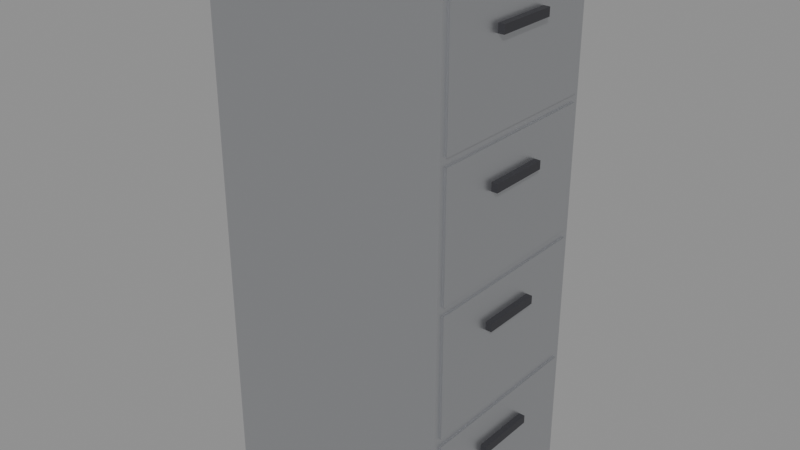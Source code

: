 # Source: SM_Prop_FilingCabinet.blend  (saved by Blender 5.3.31; exported with 4.5.12 LTS)
import bpy
from mathutils import Matrix  # noqa: F401  (used for matrix-valued properties, if any)

bpy.ops.wm.read_factory_settings(use_empty=True)
scene = bpy.context.scene
scene.name = 'Scene'

# ---- materials (node trees are filled in below, after node groups)
mat_wood = bpy.data.materials.new('Wood')
mat_wood.diffuse_color = (0.42, 0.28, 0.16, 1.0)
mat_woodlight = bpy.data.materials.new('WoodLight')
mat_woodlight.diffuse_color = (0.7, 0.55, 0.38, 1.0)
mat_metal = bpy.data.materials.new('Metal')
mat_metal.diffuse_color = (0.55, 0.56, 0.58, 1.0)
mat_metaldark = bpy.data.materials.new('MetalDark')
mat_metaldark.diffuse_color = (0.08, 0.08, 0.09, 1.0)
mat_plastic = bpy.data.materials.new('Plastic')
mat_plastic.diffuse_color = (0.06, 0.06, 0.07, 1.0)
mat_plasticwhite = bpy.data.materials.new('PlasticWhite')
mat_plasticwhite.diffuse_color = (0.85, 0.86, 0.87, 1.0)
mat_fabric = bpy.data.materials.new('Fabric')
mat_fabric.diffuse_color = (0.12, 0.18, 0.32, 1.0)
mat_fabricred = bpy.data.materials.new('FabricRed')
mat_fabricred.diffuse_color = (0.45, 0.07, 0.07, 1.0)
mat_concrete = bpy.data.materials.new('Concrete')
mat_concrete.diffuse_color = (0.55, 0.54, 0.52, 1.0)
mat_screen = bpy.data.materials.new('Screen')
mat_screen.diffuse_color = (0.02, 0.05, 0.12, 1.0)
mat_screenon = bpy.data.materials.new('ScreenOn')
mat_screenon.diffuse_color = (0.15, 0.45, 0.95, 1.0)
mat_glass = bpy.data.materials.new('Glass')
mat_glass.diffuse_color = (0.6, 0.75, 0.8, 1.0)
mat_leaf = bpy.data.materials.new('Leaf')
mat_leaf.diffuse_color = (0.12, 0.32, 0.1, 1.0)
mat_soil = bpy.data.materials.new('Soil')
mat_soil.diffuse_color = (0.18, 0.12, 0.08, 1.0)
mat_paintred = bpy.data.materials.new('PaintRed')
mat_paintred.diffuse_color = (0.75, 0.05, 0.04, 1.0)
mat_paintblue = bpy.data.materials.new('PaintBlue')
mat_paintblue.diffuse_color = (0.05, 0.2, 0.55, 1.0)
mat_paintyellow = bpy.data.materials.new('PaintYellow')
mat_paintyellow.diffuse_color = (0.95, 0.75, 0.1, 1.0)
mat_paintgreen = bpy.data.materials.new('PaintGreen')
mat_paintgreen.diffuse_color = (0.1, 0.35, 0.2, 1.0)
mat_paintorange = bpy.data.materials.new('PaintOrange')
mat_paintorange.diffuse_color = (1.0, 0.45, 0.08, 1.0)
mat_rubber = bpy.data.materials.new('Rubber')
mat_rubber.diffuse_color = (0.02, 0.02, 0.02, 1.0)
mat_paper = bpy.data.materials.new('Paper')
mat_paper.diffuse_color = (0.9, 0.88, 0.82, 1.0)
mat_ntnublue = bpy.data.materials.new('NTNUBlue')
mat_ntnublue.diffuse_color = (0.0, 0.25, 0.55, 1.0)

# ---- material node trees
mat_wood.use_nodes = True; mat_wood.node_tree.nodes.clear()
_N = mat_wood.node_tree.nodes; _L = mat_wood.node_tree.links
n0 = _N.new('ShaderNodeBsdfPrincipled'); n0.name = 'Principled BSDF'; n0.location = (-200, 100)
n0.inputs[0].default_value = (0.42, 0.28, 0.16, 1.0)
n0.inputs[2].default_value = 0.55
n0.inputs[10].default_value = 0.005
n1 = _N.new('ShaderNodeOutputMaterial'); n1.name = 'Material Output'; n1.location = (200, 100)
_L.new(n0.outputs[0], n1.inputs[0])
n1.is_active_output = True
mat_woodlight.use_nodes = True; mat_woodlight.node_tree.nodes.clear()
_N = mat_woodlight.node_tree.nodes; _L = mat_woodlight.node_tree.links
n0 = _N.new('ShaderNodeBsdfPrincipled'); n0.name = 'Principled BSDF'; n0.location = (-200, 100)
n0.inputs[0].default_value = (0.7, 0.55, 0.38, 1.0)
n0.inputs[2].default_value = 0.55
n0.inputs[10].default_value = 0.005
n1 = _N.new('ShaderNodeOutputMaterial'); n1.name = 'Material Output'; n1.location = (200, 100)
_L.new(n0.outputs[0], n1.inputs[0])
n1.is_active_output = True
mat_metal.use_nodes = True; mat_metal.node_tree.nodes.clear()
_N = mat_metal.node_tree.nodes; _L = mat_metal.node_tree.links
n0 = _N.new('ShaderNodeBsdfPrincipled'); n0.name = 'Principled BSDF'; n0.location = (-200, 100)
n0.inputs[0].default_value = (0.55, 0.56, 0.58, 1.0)
n0.inputs[1].default_value = 0.9
n0.inputs[2].default_value = 0.35
n0.inputs[10].default_value = 0.005
n1 = _N.new('ShaderNodeOutputMaterial'); n1.name = 'Material Output'; n1.location = (200, 100)
_L.new(n0.outputs[0], n1.inputs[0])
n1.is_active_output = True
mat_metaldark.use_nodes = True; mat_metaldark.node_tree.nodes.clear()
_N = mat_metaldark.node_tree.nodes; _L = mat_metaldark.node_tree.links
n0 = _N.new('ShaderNodeBsdfPrincipled'); n0.name = 'Principled BSDF'; n0.location = (-200, 100)
n0.inputs[0].default_value = (0.08, 0.08, 0.09, 1.0)
n0.inputs[1].default_value = 0.7
n0.inputs[10].default_value = 0.005
n1 = _N.new('ShaderNodeOutputMaterial'); n1.name = 'Material Output'; n1.location = (200, 100)
_L.new(n0.outputs[0], n1.inputs[0])
n1.is_active_output = True
mat_plastic.use_nodes = True; mat_plastic.node_tree.nodes.clear()
_N = mat_plastic.node_tree.nodes; _L = mat_plastic.node_tree.links
n0 = _N.new('ShaderNodeBsdfPrincipled'); n0.name = 'Principled BSDF'; n0.location = (-200, 100)
n0.inputs[0].default_value = (0.06, 0.06, 0.07, 1.0)
n0.inputs[2].default_value = 0.6
n0.inputs[10].default_value = 0.005
n1 = _N.new('ShaderNodeOutputMaterial'); n1.name = 'Material Output'; n1.location = (200, 100)
_L.new(n0.outputs[0], n1.inputs[0])
n1.is_active_output = True
mat_plasticwhite.use_nodes = True; mat_plasticwhite.node_tree.nodes.clear()
_N = mat_plasticwhite.node_tree.nodes; _L = mat_plasticwhite.node_tree.links
n0 = _N.new('ShaderNodeBsdfPrincipled'); n0.name = 'Principled BSDF'; n0.location = (-200, 100)
n0.inputs[0].default_value = (0.85, 0.86, 0.87, 1.0)
n0.inputs[10].default_value = 0.005
n1 = _N.new('ShaderNodeOutputMaterial'); n1.name = 'Material Output'; n1.location = (200, 100)
_L.new(n0.outputs[0], n1.inputs[0])
n1.is_active_output = True
mat_fabric.use_nodes = True; mat_fabric.node_tree.nodes.clear()
_N = mat_fabric.node_tree.nodes; _L = mat_fabric.node_tree.links
n0 = _N.new('ShaderNodeBsdfPrincipled'); n0.name = 'Principled BSDF'; n0.location = (-200, 100)
n0.inputs[0].default_value = (0.12, 0.18, 0.32, 1.0)
n0.inputs[2].default_value = 0.95
n0.inputs[10].default_value = 0.005
n1 = _N.new('ShaderNodeOutputMaterial'); n1.name = 'Material Output'; n1.location = (200, 100)
_L.new(n0.outputs[0], n1.inputs[0])
n1.is_active_output = True
mat_fabricred.use_nodes = True; mat_fabricred.node_tree.nodes.clear()
_N = mat_fabricred.node_tree.nodes; _L = mat_fabricred.node_tree.links
n0 = _N.new('ShaderNodeBsdfPrincipled'); n0.name = 'Principled BSDF'; n0.location = (-200, 100)
n0.inputs[0].default_value = (0.45, 0.07, 0.07, 1.0)
n0.inputs[2].default_value = 0.95
n0.inputs[10].default_value = 0.005
n1 = _N.new('ShaderNodeOutputMaterial'); n1.name = 'Material Output'; n1.location = (200, 100)
_L.new(n0.outputs[0], n1.inputs[0])
n1.is_active_output = True
mat_concrete.use_nodes = True; mat_concrete.node_tree.nodes.clear()
_N = mat_concrete.node_tree.nodes; _L = mat_concrete.node_tree.links
n0 = _N.new('ShaderNodeBsdfPrincipled'); n0.name = 'Principled BSDF'; n0.location = (-200, 100)
n0.inputs[0].default_value = (0.55, 0.54, 0.52, 1.0)
n0.inputs[2].default_value = 0.9
n0.inputs[10].default_value = 0.005
n1 = _N.new('ShaderNodeOutputMaterial'); n1.name = 'Material Output'; n1.location = (200, 100)
_L.new(n0.outputs[0], n1.inputs[0])
n1.is_active_output = True
mat_screen.use_nodes = True; mat_screen.node_tree.nodes.clear()
_N = mat_screen.node_tree.nodes; _L = mat_screen.node_tree.links
n0 = _N.new('ShaderNodeBsdfPrincipled'); n0.name = 'Principled BSDF'; n0.location = (-200, 100)
n0.inputs[0].default_value = (0.02, 0.05, 0.12, 1.0)
n0.inputs[1].default_value = 0.2
n0.inputs[2].default_value = 0.1
n0.inputs[10].default_value = 0.005
n1 = _N.new('ShaderNodeOutputMaterial'); n1.name = 'Material Output'; n1.location = (200, 100)
_L.new(n0.outputs[0], n1.inputs[0])
n1.is_active_output = True
mat_screenon.use_nodes = True; mat_screenon.node_tree.nodes.clear()
_N = mat_screenon.node_tree.nodes; _L = mat_screenon.node_tree.links
n0 = _N.new('ShaderNodeBsdfPrincipled'); n0.name = 'Principled BSDF'; n0.location = (-200, 100)
n0.inputs[0].default_value = (0.15, 0.45, 0.95, 1.0)
n0.inputs[2].default_value = 0.2
n0.inputs[10].default_value = 0.005
n1 = _N.new('ShaderNodeOutputMaterial'); n1.name = 'Material Output'; n1.location = (200, 100)
_L.new(n0.outputs[0], n1.inputs[0])
n1.is_active_output = True
mat_glass.use_nodes = True; mat_glass.node_tree.nodes.clear()
_N = mat_glass.node_tree.nodes; _L = mat_glass.node_tree.links
n0 = _N.new('ShaderNodeBsdfPrincipled'); n0.name = 'Principled BSDF'; n0.location = (-200, 100)
n0.inputs[0].default_value = (0.6, 0.75, 0.8, 1.0)
n0.inputs[1].default_value = 0.3
n0.inputs[2].default_value = 0.05
n0.inputs[10].default_value = 0.005
n1 = _N.new('ShaderNodeOutputMaterial'); n1.name = 'Material Output'; n1.location = (200, 100)
_L.new(n0.outputs[0], n1.inputs[0])
n1.is_active_output = True
mat_leaf.use_nodes = True; mat_leaf.node_tree.nodes.clear()
_N = mat_leaf.node_tree.nodes; _L = mat_leaf.node_tree.links
n0 = _N.new('ShaderNodeBsdfPrincipled'); n0.name = 'Principled BSDF'; n0.location = (-200, 100)
n0.inputs[0].default_value = (0.12, 0.32, 0.1, 1.0)
n0.inputs[2].default_value = 0.7
n0.inputs[10].default_value = 0.005
n1 = _N.new('ShaderNodeOutputMaterial'); n1.name = 'Material Output'; n1.location = (200, 100)
_L.new(n0.outputs[0], n1.inputs[0])
n1.is_active_output = True
mat_soil.use_nodes = True; mat_soil.node_tree.nodes.clear()
_N = mat_soil.node_tree.nodes; _L = mat_soil.node_tree.links
n0 = _N.new('ShaderNodeBsdfPrincipled'); n0.name = 'Principled BSDF'; n0.location = (-200, 100)
n0.inputs[0].default_value = (0.18, 0.12, 0.08, 1.0)
n0.inputs[2].default_value = 1.0
n0.inputs[10].default_value = 0.005
n1 = _N.new('ShaderNodeOutputMaterial'); n1.name = 'Material Output'; n1.location = (200, 100)
_L.new(n0.outputs[0], n1.inputs[0])
n1.is_active_output = True
mat_paintred.use_nodes = True; mat_paintred.node_tree.nodes.clear()
_N = mat_paintred.node_tree.nodes; _L = mat_paintred.node_tree.links
n0 = _N.new('ShaderNodeBsdfPrincipled'); n0.name = 'Principled BSDF'; n0.location = (-200, 100)
n0.inputs[0].default_value = (0.75, 0.05, 0.04, 1.0)
n0.inputs[2].default_value = 0.4
n0.inputs[10].default_value = 0.005
n1 = _N.new('ShaderNodeOutputMaterial'); n1.name = 'Material Output'; n1.location = (200, 100)
_L.new(n0.outputs[0], n1.inputs[0])
n1.is_active_output = True
mat_paintblue.use_nodes = True; mat_paintblue.node_tree.nodes.clear()
_N = mat_paintblue.node_tree.nodes; _L = mat_paintblue.node_tree.links
n0 = _N.new('ShaderNodeBsdfPrincipled'); n0.name = 'Principled BSDF'; n0.location = (-200, 100)
n0.inputs[0].default_value = (0.05, 0.2, 0.55, 1.0)
n0.inputs[2].default_value = 0.4
n0.inputs[10].default_value = 0.005
n1 = _N.new('ShaderNodeOutputMaterial'); n1.name = 'Material Output'; n1.location = (200, 100)
_L.new(n0.outputs[0], n1.inputs[0])
n1.is_active_output = True
mat_paintyellow.use_nodes = True; mat_paintyellow.node_tree.nodes.clear()
_N = mat_paintyellow.node_tree.nodes; _L = mat_paintyellow.node_tree.links
n0 = _N.new('ShaderNodeBsdfPrincipled'); n0.name = 'Principled BSDF'; n0.location = (-200, 100)
n0.inputs[0].default_value = (0.95, 0.75, 0.1, 1.0)
n0.inputs[2].default_value = 0.45
n0.inputs[10].default_value = 0.005
n1 = _N.new('ShaderNodeOutputMaterial'); n1.name = 'Material Output'; n1.location = (200, 100)
_L.new(n0.outputs[0], n1.inputs[0])
n1.is_active_output = True
mat_paintgreen.use_nodes = True; mat_paintgreen.node_tree.nodes.clear()
_N = mat_paintgreen.node_tree.nodes; _L = mat_paintgreen.node_tree.links
n0 = _N.new('ShaderNodeBsdfPrincipled'); n0.name = 'Principled BSDF'; n0.location = (-200, 100)
n0.inputs[0].default_value = (0.1, 0.35, 0.2, 1.0)
n0.inputs[2].default_value = 0.45
n0.inputs[10].default_value = 0.005
n1 = _N.new('ShaderNodeOutputMaterial'); n1.name = 'Material Output'; n1.location = (200, 100)
_L.new(n0.outputs[0], n1.inputs[0])
n1.is_active_output = True
mat_paintorange.use_nodes = True; mat_paintorange.node_tree.nodes.clear()
_N = mat_paintorange.node_tree.nodes; _L = mat_paintorange.node_tree.links
n0 = _N.new('ShaderNodeBsdfPrincipled'); n0.name = 'Principled BSDF'; n0.location = (-200, 100)
n0.inputs[0].default_value = (1.0, 0.45, 0.08, 1.0)
n0.inputs[2].default_value = 0.45
n0.inputs[10].default_value = 0.005
n1 = _N.new('ShaderNodeOutputMaterial'); n1.name = 'Material Output'; n1.location = (200, 100)
_L.new(n0.outputs[0], n1.inputs[0])
n1.is_active_output = True
mat_rubber.use_nodes = True; mat_rubber.node_tree.nodes.clear()
_N = mat_rubber.node_tree.nodes; _L = mat_rubber.node_tree.links
n0 = _N.new('ShaderNodeBsdfPrincipled'); n0.name = 'Principled BSDF'; n0.location = (-200, 100)
n0.inputs[0].default_value = (0.02, 0.02, 0.02, 1.0)
n0.inputs[2].default_value = 0.95
n0.inputs[10].default_value = 0.005
n1 = _N.new('ShaderNodeOutputMaterial'); n1.name = 'Material Output'; n1.location = (200, 100)
_L.new(n0.outputs[0], n1.inputs[0])
n1.is_active_output = True
mat_paper.use_nodes = True; mat_paper.node_tree.nodes.clear()
_N = mat_paper.node_tree.nodes; _L = mat_paper.node_tree.links
n0 = _N.new('ShaderNodeBsdfPrincipled'); n0.name = 'Principled BSDF'; n0.location = (-200, 100)
n0.inputs[0].default_value = (0.9, 0.88, 0.82, 1.0)
n0.inputs[2].default_value = 0.9
n0.inputs[10].default_value = 0.005
n1 = _N.new('ShaderNodeOutputMaterial'); n1.name = 'Material Output'; n1.location = (200, 100)
_L.new(n0.outputs[0], n1.inputs[0])
n1.is_active_output = True
mat_ntnublue.use_nodes = True; mat_ntnublue.node_tree.nodes.clear()
_N = mat_ntnublue.node_tree.nodes; _L = mat_ntnublue.node_tree.links
n0 = _N.new('ShaderNodeBsdfPrincipled'); n0.name = 'Principled BSDF'; n0.location = (-200, 100)
n0.inputs[0].default_value = (0.0, 0.25, 0.55, 1.0)
n0.inputs[2].default_value = 0.4
n0.inputs[10].default_value = 0.005
n1 = _N.new('ShaderNodeOutputMaterial'); n1.name = 'Material Output'; n1.location = (200, 100)
_L.new(n0.outputs[0], n1.inputs[0])
n1.is_active_output = True

# ---- meshes
me_sm_prop_filingcabinet = bpy.data.meshes.new('SM_Prop_FilingCabinet')
me_sm_prop_filingcabinet.from_pydata([(-0.3, 0.235, 0.0), (0.3, 0.235, 0.0), (0.3, -0.235, 0.0), (-0.3, -0.235, 0.0), (-0.3, 0.235, 1.32), (0.3, 0.235, 1.32), (0.3, -0.235, 1.32), (-0.3, -0.235, 1.32), (0.299, 0.22, 0.02), (0.305, 0.22, 0.02), (0.305, -0.22, 0.02), (0.299, -0.22, 0.02), (0.299, 0.22, 0.32), (0.305, 0.22, 0.32), (0.305, -0.22, 0.32), (0.299, -0.22, 0.32), (0.3, 0.075, 0.22), (0.32, 0.075, 0.22), (0.32, -0.075, 0.22), (0.3, -0.075, 0.22), (0.3, 0.075, 0.24), (0.32, 0.075, 0.24), (0.32, -0.075, 0.24), (0.3, -0.075, 0.24), (0.299, 0.22, 0.34), (0.305, 0.22, 0.34), (0.305, -0.22, 0.34), (0.299, -0.22, 0.34), (0.299, 0.22, 0.64), (0.305, 0.22, 0.64), (0.305, -0.22, 0.64), (0.299, -0.22, 0.64), (0.3, 0.075, 0.54), (0.32, 0.075, 0.54), (0.32, -0.075, 0.54), (0.3, -0.075, 0.54), (0.3, 0.075, 0.56), (0.32, 0.075, 0.56), (0.32, -0.075, 0.56), (0.3, -0.075, 0.56), (0.299, 0.22, 0.66), (0.305, 0.22, 0.66), (0.305, -0.22, 0.66), (0.299, -0.22, 0.66), (0.299, 0.22, 0.96), (0.305, 0.22, 0.96), (0.305, -0.22, 0.96), (0.299, -0.22, 0.96), (0.3, 0.075, 0.86), (0.32, 0.075, 0.86), (0.32, -0.075, 0.86), (0.3, -0.075, 0.86), (0.3, 0.075, 0.88), (0.32, 0.075, 0.88), (0.32, -0.075, 0.88), (0.3, -0.075, 0.88), (0.299, 0.22, 0.98), (0.305, 0.22, 0.98), (0.305, -0.22, 0.98), (0.299, -0.22, 0.98), (0.299, 0.22, 1.28), (0.305, 0.22, 1.28), (0.305, -0.22, 1.28), (0.299, -0.22, 1.28), (0.3, 0.075, 1.18), (0.32, 0.075, 1.18), (0.32, -0.075, 1.18), (0.3, -0.075, 1.18), (0.3, 0.075, 1.2), (0.32, 0.075, 1.2), (0.32, -0.075, 1.2), (0.3, -0.075, 1.2)], [], [(0, 1, 2, 3), (4, 7, 6, 5), (0, 4, 5, 1), (1, 5, 6, 2), (2, 6, 7, 3), (3, 7, 4, 0), (8, 9, 10, 11), (12, 15, 14, 13), (8, 12, 13, 9), (9, 13, 14, 10), (10, 14, 15, 11), (11, 15, 12, 8), (16, 17, 18, 19), (20, 23, 22, 21), (16, 20, 21, 17), (17, 21, 22, 18), (18, 22, 23, 19), (19, 23, 20, 16), (24, 25, 26, 27), (28, 31, 30, 29), (24, 28, 29, 25), (25, 29, 30, 26), (26, 30, 31, 27), (27, 31, 28, 24), (32, 33, 34, 35), (36, 39, 38, 37), (32, 36, 37, 33), (33, 37, 38, 34), (34, 38, 39, 35), (35, 39, 36, 32), (40, 41, 42, 43), (44, 47, 46, 45), (40, 44, 45, 41), (41, 45, 46, 42), (42, 46, 47, 43), (43, 47, 44, 40), (48, 49, 50, 51), (52, 55, 54, 53), (48, 52, 53, 49), (49, 53, 54, 50), (50, 54, 55, 51), (51, 55, 52, 48), (56, 57, 58, 59), (60, 63, 62, 61), (56, 60, 61, 57), (57, 61, 62, 58), (58, 62, 63, 59), (59, 63, 60, 56), (64, 65, 66, 67), (68, 71, 70, 69), (64, 68, 69, 65), (65, 69, 70, 66), (66, 70, 71, 67), (67, 71, 68, 64)])
me_sm_prop_filingcabinet.polygons.foreach_set('material_index', [2, 2, 2, 2, 2, 2, 2, 2, 2, 2, 2, 2, 3, 3, 3, 3, 3, 3, 2, 2, 2, 2, 2, 2, 3, 3, 3, 3, 3, 3, 2, 2, 2, 2, 2, 2, 3, 3, 3, 3, 3, 3, 2, 2, 2, 2, 2, 2, 3, 3, 3, 3, 3, 3])
_uv = me_sm_prop_filingcabinet.uv_layers.new(name='Float2')
_uv.uv.foreach_set('vector', [-0.15, 0.1175, 0.15, 0.1175, 0.15, -0.1175, -0.15, -0.1175, -0.15, 0.1175, -0.15, -0.1175, 0.15, -0.1175, 0.15, 0.1175, -0.15, 0.0, -0.15, 0.66, 0.15, 0.66, 0.15, 0.0, 0.1175, 0.0, 0.1175, 0.66, -0.1175, 0.66, -0.1175, 0.0, 0.15, 0.0, 0.15, 0.66, -0.15, 0.66, -0.15, 0.0, -0.1175, 0.0, -0.1175, 0.66, 0.1175, 0.66, 0.1175, 0.0, 0.1495, 0.11, 0.1525, 0.11, 0.1525, -0.11, 0.1495, -0.11, 0.1495, 0.11, 0.1495, -0.11, 0.1525, -0.11, 0.1525, 0.11, 0.1495, 0.01, 0.1495, 0.16, 0.1525, 0.16, 0.1525, 0.01, 0.11, 0.01, 0.11, 0.16, -0.11, 0.16, -0.11, 0.01, 0.1525, 0.01, 0.1525, 0.16, 0.1495, 0.16, 0.1495, 0.01, -0.11, 0.01, -0.11, 0.16, 0.11, 0.16, 0.11, 0.01, 0.15, 0.0375, 0.16, 0.0375, 0.16, -0.0375, 0.15, -0.0375, 0.15, 0.0375, 0.15, -0.0375, 0.16, -0.0375, 0.16, 0.0375, 0.15, 0.11, 0.15, 0.12, 0.16, 0.12, 0.16, 0.11, 0.0375, 0.11, 0.0375, 0.12, -0.0375, 0.12, -0.0375, 0.11, 0.16, 0.11, 0.16, 0.12, 0.15, 0.12, 0.15, 0.11, -0.0375, 0.11, -0.0375, 0.12, 0.0375, 0.12, 0.0375, 0.11, 0.1495, 0.11, 0.1525, 0.11, 0.1525, -0.11, 0.1495, -0.11, 0.1495, 0.11, 0.1495, -0.11, 0.1525, -0.11, 0.1525, 0.11, 0.1495, 0.17, 0.1495, 0.32, 0.1525, 0.32, 0.1525, 0.17, 0.11, 0.17, 0.11, 0.32, -0.11, 0.32, -0.11, 0.17, 0.1525, 0.17, 0.1525, 0.32, 0.1495, 0.32, 0.1495, 0.17, -0.11, 0.17, -0.11, 0.32, 0.11, 0.32, 0.11, 0.17, 0.15, 0.0375, 0.16, 0.0375, 0.16, -0.0375, 0.15, -0.0375, 0.15, 0.0375, 0.15, -0.0375, 0.16, -0.0375, 0.16, 0.0375, 0.15, 0.27, 0.15, 0.28, 0.16, 0.28, 0.16, 0.27, 0.0375, 0.27, 0.0375, 0.28, -0.0375, 0.28, -0.0375, 0.27, 0.16, 0.27, 0.16, 0.28, 0.15, 0.28, 0.15, 0.27, -0.0375, 0.27, -0.0375, 0.28, 0.0375, 0.28, 0.0375, 0.27, 0.1495, 0.11, 0.1525, 0.11, 0.1525, -0.11, 0.1495, -0.11, 0.1495, 0.11, 0.1495, -0.11, 0.1525, -0.11, 0.1525, 0.11, 0.1495, 0.33, 0.1495, 0.48, 0.1525, 0.48, 0.1525, 0.33, 0.11, 0.33, 0.11, 0.48, -0.11, 0.48, -0.11, 0.33, 0.1525, 0.33, 0.1525, 0.48, 0.1495, 0.48, 0.1495, 0.33, -0.11, 0.33, -0.11, 0.48, 0.11, 0.48, 0.11, 0.33, 0.15, 0.0375, 0.16, 0.0375, 0.16, -0.0375, 0.15, -0.0375, 0.15, 0.0375, 0.15, -0.0375, 0.16, -0.0375, 0.16, 0.0375, 0.15, 0.43, 0.15, 0.44, 0.16, 0.44, 0.16, 0.43, 0.0375, 0.43, 0.0375, 0.44, -0.0375, 0.44, -0.0375, 0.43, 0.16, 0.43, 0.16, 0.44, 0.15, 0.44, 0.15, 0.43, -0.0375, 0.43, -0.0375, 0.44, 0.0375, 0.44, 0.0375, 0.43, 0.1495, 0.11, 0.1525, 0.11, 0.1525, -0.11, 0.1495, -0.11, 0.1495, 0.11, 0.1495, -0.11, 0.1525, -0.11, 0.1525, 0.11, 0.1495, 0.49, 0.1495, 0.64, 0.1525, 0.64, 0.1525, 0.49, 0.11, 0.49, 0.11, 0.64, -0.11, 0.64, -0.11, 0.49, 0.1525, 0.49, 0.1525, 0.64, 0.1495, 0.64, 0.1495, 0.49, -0.11, 0.49, -0.11, 0.64, 0.11, 0.64, 0.11, 0.49, 0.15, 0.0375, 0.16, 0.0375, 0.16, -0.0375, 0.15, -0.0375, 0.15, 0.0375, 0.15, -0.0375, 0.16, -0.0375, 0.16, 0.0375, 0.15, 0.59, 0.15, 0.6, 0.16, 0.6, 0.16, 0.59, 0.0375, 0.59, 0.0375, 0.6, -0.0375, 0.6, -0.0375, 0.59, 0.16, 0.59, 0.16, 0.6, 0.15, 0.6, 0.15, 0.59, -0.0375, 0.59, -0.0375, 0.6, 0.0375, 0.6, 0.0375, 0.59])
me_sm_prop_filingcabinet.materials.append(mat_wood)
me_sm_prop_filingcabinet.materials.append(mat_woodlight)
me_sm_prop_filingcabinet.materials.append(mat_metal)
me_sm_prop_filingcabinet.materials.append(mat_metaldark)
me_sm_prop_filingcabinet.materials.append(mat_plastic)
me_sm_prop_filingcabinet.materials.append(mat_plasticwhite)
me_sm_prop_filingcabinet.materials.append(mat_fabric)
me_sm_prop_filingcabinet.materials.append(mat_fabricred)
me_sm_prop_filingcabinet.materials.append(mat_concrete)
me_sm_prop_filingcabinet.materials.append(mat_screen)
me_sm_prop_filingcabinet.materials.append(mat_screenon)
me_sm_prop_filingcabinet.materials.append(mat_glass)
me_sm_prop_filingcabinet.materials.append(mat_leaf)
me_sm_prop_filingcabinet.materials.append(mat_soil)
me_sm_prop_filingcabinet.materials.append(mat_paintred)
me_sm_prop_filingcabinet.materials.append(mat_paintblue)
me_sm_prop_filingcabinet.materials.append(mat_paintyellow)
me_sm_prop_filingcabinet.materials.append(mat_paintgreen)
me_sm_prop_filingcabinet.materials.append(mat_paintorange)
me_sm_prop_filingcabinet.materials.append(mat_rubber)
me_sm_prop_filingcabinet.materials.append(mat_paper)
me_sm_prop_filingcabinet.materials.append(mat_ntnublue)
me_sm_prop_filingcabinet.update()

# ---- objects
ob_sm_prop_filingcabinet = bpy.data.objects.new('SM_Prop_FilingCabinet', me_sm_prop_filingcabinet)

# ---- transforms, parenting, visibility, modifiers, constraints
ob_sm_prop_filingcabinet.location = (0.0, 0.0, 0.0)

# ---- collection membership
scene.collection.objects.link(ob_sm_prop_filingcabinet)

# ---- scene / render settings (as saved in the file)
scene.frame_start = 1; scene.frame_end = 250; scene.frame_set(1)
scene.render.engine = 'BLENDER_EEVEE_NEXT'
scene.render.bake_bias = 0.0
scene.render.bake_samples = 0
scene.render.compositor_device = 'GPU'
scene.eevee.use_volume_custom_range = False
scene.eevee.fast_gi_thickness_near = 0.1
scene.eevee.fast_gi_thickness_far = 0.0
scene.eevee.ray_tracing_options.screen_trace_thickness = 0.1
bpy.context.view_layer.update()

# ---- added for rendering (the .blend has no active camera and no usable light): camera, sun + grey world if the file has none
cam_auto = bpy.data.cameras.new('AutoCamera')
cam_auto.lens = 50.0
cam_auto.sensor_width = 36.0
cam_auto.clip_end = 1000.0
ob_auto_camera = bpy.data.objects.new('AutoCamera', cam_auto)
scene.collection.objects.link(ob_auto_camera)
ob_auto_camera.location = (1.42765, -1.70118, 1.79412)
ob_auto_camera.rotation_euler = (1.09748, -7.21219e-08, 0.694738)
scene.camera = ob_auto_camera
light_auto_sun = bpy.data.lights.new('AutoSun', 'SUN')
light_auto_sun.energy = 3.0
light_auto_sun.angle = 0.0523599
ob_auto_sun = bpy.data.objects.new('AutoSun', light_auto_sun)
scene.collection.objects.link(ob_auto_sun)
ob_auto_sun.rotation_euler = (0.872665, 0.174533, 0.523599)
if scene.world is None:
    world_auto = bpy.data.worlds.new('AutoWorld')
    world_auto.color = (0.3, 0.3, 0.3)
    scene.world = world_auto
bpy.context.view_layer.update()
